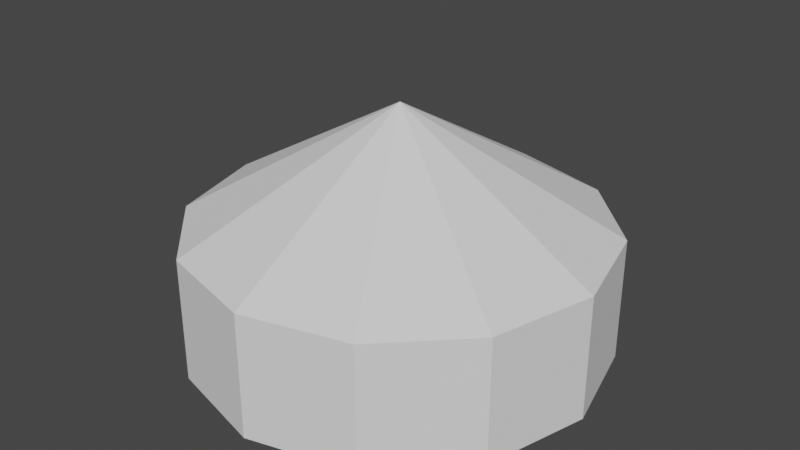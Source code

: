 # Source: Boundary.blend  (saved by Blender 2.81.16; exported with 4.5.12 LTS)
import bpy
from mathutils import Matrix  # noqa: F401  (used for matrix-valued properties, if any)

bpy.ops.wm.read_factory_settings(use_empty=True)
scene = bpy.context.scene
scene.name = 'Scene'

# ---- collections
col_collection = bpy.data.collections.new('Collection'); scene.collection.children.link(col_collection)

# ---- world
world_world = bpy.data.worlds.new('World'); scene.world = world_world
world_world.use_nodes = True; world_world.node_tree.nodes.clear()
_N = world_world.node_tree.nodes; _L = world_world.node_tree.links
n0 = _N.new('ShaderNodeOutputWorld'); n0.name = 'World Output'; n0.location = (300, 300)
n1 = _N.new('ShaderNodeBackground'); n1.name = 'Background'; n1.location = (10, 300)
n1.inputs[0].default_value = (0.05088, 0.05088, 0.05088, 1.0)
_L.new(n1.outputs[0], n0.inputs[0])
n0.is_active_output = True
world_world.color = (0.05088, 0.05088, 0.05088)
world_world.use_sun_shadow = False
world_world.sun_shadow_jitter_overblur = 0.0

# ---- meshes
me_sphere = bpy.data.meshes.new('Sphere')
me_sphere.from_pydata([(0.0, 0.866, -0.01824), (0.433, 0.75, 0.5), (0.433, 0.75, -0.01824), (0.75, 0.433, 0.5), (0.75, 0.433, -0.01824), (0.866, -7.132e-08, 0.5), (0.866, -7.132e-08, -0.01824), (0.75, -0.433, 0.5), (0.75, -0.433, -0.01824), (0.433, -0.75, 0.5), (0.433, -0.75, -0.01824), (-1.589e-08, -0.866, 0.5), (-1.589e-08, -0.866, -0.01824), (-0.433, -0.75, 0.5), (-0.433, -0.75, -0.01824), (-7.571e-08, -1.311e-07, 1.0), (-0.75, -0.433, 0.5), (-0.75, -0.433, -0.01824), (-0.866, -4.151e-08, 0.5), (-0.866, -4.151e-08, -0.01824), (-0.75, 0.433, 0.5), (-0.75, 0.433, -0.01824), (-0.433, 0.75, 0.5), (-0.433, 0.75, -0.01824), (7.351e-08, 0.866, 0.5)], [], [(0, 2, 1, 24), (24, 1, 15), (2, 4, 3, 1), (1, 3, 15), (4, 6, 5, 3), (3, 5, 15), (6, 8, 7, 5), (5, 7, 15), (8, 10, 9, 7), (7, 9, 15), (10, 12, 11, 9), (9, 11, 15), (12, 14, 13, 11), (11, 13, 15), (14, 17, 16, 13), (13, 16, 15), (17, 19, 18, 16), (16, 18, 15), (19, 21, 20, 18), (18, 20, 15), (21, 23, 22, 20), (20, 22, 15), (23, 0, 24, 22), (22, 24, 15)])
_uv = me_sphere.uv_layers.new(name='UVMap')
_uv.uv.foreach_set('vector', [0.75, 0.3333, 0.6667, 0.3333, 0.6667, 0.6667, 0.75, 0.6667, 0.75, 0.6667, 0.6667, 0.6667, 0.7083, 1.0, 0.6667, 0.3333, 0.5833, 0.3333, 0.5833, 0.6667, 0.6667, 0.6667, 0.6667, 0.6667, 0.5833, 0.6667, 0.625, 1.0, 0.5833, 0.3333, 0.5, 0.3333, 0.5, 0.6667, 0.5833, 0.6667, 0.5833, 0.6667, 0.5, 0.6667, 0.5417, 1.0, 0.5, 0.3333, 0.4167, 0.3333, 0.4167, 0.6667, 0.5, 0.6667, 0.5, 0.6667, 0.4167, 0.6667, 0.4583, 1.0, 0.4167, 0.3333, 0.3333, 0.3333, 0.3333, 0.6667, 0.4167, 0.6667, 0.4167, 0.6667, 0.3333, 0.6667, 0.375, 1.0, 0.3333, 0.3333, 0.25, 0.3333, 0.25, 0.6667, 0.3333, 0.6667, 0.3333, 0.6667, 0.25, 0.6667, 0.2917, 1.0, 0.25, 0.3333, 0.1667, 0.3333, 0.1667, 0.6667, 0.25, 0.6667, 0.25, 0.6667, 0.1667, 0.6667, 0.2083, 1.0, 0.1667, 0.3333, 0.08333, 0.3333, 0.08333, 0.6667, 0.1667, 0.6667, 0.1667, 0.6667, 0.08333, 0.6667, 0.125, 1.0, 0.08333, 0.3333, 0.0, 0.3333, 0.0, 0.6667, 0.08333, 0.6667, 0.08333, 0.6667, 0.0, 0.6667, 0.04167, 1.0, 1.0, 0.3333, 0.9167, 0.3333, 0.9167, 0.6667, 1.0, 0.6667, 1.0, 0.6667, 0.9167, 0.6667, 0.9583, 1.0, 0.9167, 0.3333, 0.8333, 0.3333, 0.8333, 0.6667, 0.9167, 0.6667, 0.9167, 0.6667, 0.8333, 0.6667, 0.875, 1.0, 0.8333, 0.3333, 0.75, 0.3333, 0.75, 0.6667, 0.8333, 0.6667, 0.8333, 0.6667, 0.75, 0.6667, 0.7917, 1.0])
me_sphere.use_remesh_fix_poles = True
me_sphere.use_remesh_preserve_attributes = False
me_sphere.use_mirror_vertex_groups = False
me_sphere.update()

# ---- objects
ob_boundary = bpy.data.objects.new('Boundary', me_sphere)

# ---- transforms, parenting, visibility, modifiers, constraints
ob_boundary.location = (0.0, 0.0, 0.0)
ob_boundary.lineart.crease_threshold = 0.0

# ---- collection membership
col_collection.objects.link(ob_boundary)

# ---- scene / render settings (as saved in the file)
scene.frame_start = 1; scene.frame_end = 250; scene.frame_set(0)
scene.render.engine = 'BLENDER_EEVEE_NEXT'
scene.cycles.use_denoising = False
scene.cycles.samples = 128
scene.cycles.sampling_pattern = 'TABULATED_SOBOL'
scene.cycles.use_adaptive_sampling = False
scene.cycles.use_light_tree = False
scene.view_settings.view_transform = 'Filmic'
bpy.context.view_layer.update()

# ---- added for rendering (the .blend has no active camera and no usable light): camera, sun
cam_auto = bpy.data.cameras.new('AutoCamera')
cam_auto.lens = 50.0
cam_auto.sensor_width = 36.0
cam_auto.clip_end = 1000.0
ob_auto_camera = bpy.data.objects.new('AutoCamera', cam_auto)
scene.collection.objects.link(ob_auto_camera)
ob_auto_camera.location = (2.45434, -2.94521, 2.45435)
ob_auto_camera.rotation_euler = (1.09748, -7.21219e-08, 0.694738)
scene.camera = ob_auto_camera
light_auto_sun = bpy.data.lights.new('AutoSun', 'SUN')
light_auto_sun.energy = 3.0
light_auto_sun.angle = 0.0523599
ob_auto_sun = bpy.data.objects.new('AutoSun', light_auto_sun)
scene.collection.objects.link(ob_auto_sun)
ob_auto_sun.rotation_euler = (0.872665, 0.174533, 0.523599)
bpy.context.view_layer.update()
